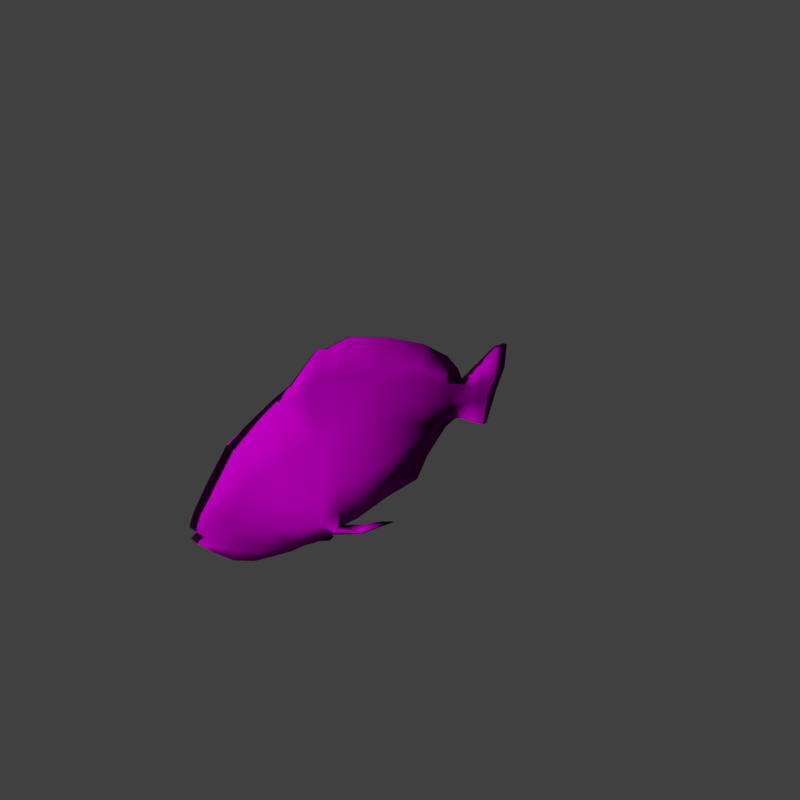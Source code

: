 # Source: Dory.blend  (saved by Blender 2.79.0; exported with 4.5.12 LTS)
import bpy
from mathutils import Matrix  # noqa: F401  (used for matrix-valued properties, if any)

bpy.ops.wm.read_factory_settings(use_empty=True)
scene = bpy.context.scene
scene.name = 'Scene'

# ---- collections
col_collection_1 = bpy.data.collections.new('Collection 1'); scene.collection.children.link(col_collection_1)

# ---- images (referenced by path relative to the original .blend; pixels are not part of the script)
import os
ASSET_DIR = os.environ.get("B2B_ASSET_DIR", "")  # directory of the original .blend (textures are referenced by path, not embedded)
HERE = os.path.dirname(os.path.abspath(__file__))  # packed textures are extracted next to this script under _unpacked/

def load_image(name, relpath, width, height, colorspace="sRGB"):
    """Load a texture the original file referenced (path relative to the .blend, or extracted next to this script)."""
    p = next((c for c in (os.path.join(HERE, relpath), os.path.join(ASSET_DIR, relpath)) if relpath and os.path.exists(c)), "")
    if p:
        img = bpy.data.images.load(p, check_existing=True)
        img.name = name
    else:  # same state as the original file: an image datablock whose file is absent (Cycles renders it pink)
        img = bpy.data.images.new(name, width, height)
        img.source = "FILE"
        img.filepath = "//" + (relpath or name)
    img.colorspace_settings.name = colorspace
    return img
img_tropicalfish02_jpg_001 = load_image('TropicalFish02.jpg.001', 'TropicalFish_obj/TropicalFish02.jpg', 1024, 1024, 'sRGB')

# ---- materials (node trees are filled in below, after node groups)
mat_02___default = bpy.data.materials.new('02___Default')
mat_02___default.alpha_threshold = 0.0
mat_02___default.diffuse_color = (0.5882, 0.5882, 0.5882, 1.0)
mat_02___default.specular_color = (0.0, 0.0, 0.0)
mat_02___default.roughness = 0.5
mat_02___default.specular_intensity = 1.0

# ---- material node trees
mat_02___default.use_nodes = True; mat_02___default.node_tree.nodes.clear()
_N = mat_02___default.node_tree.nodes; _L = mat_02___default.node_tree.links
n0 = _N.new('ShaderNodeOutputMaterial'); n0.name = 'Material Output'; n0.location = (1200, 880)
n0.label = 'Material Out'
n1 = _N.new('ShaderNodeAddShader'); n1.name = 'Add Shader'; n1.location = (1000, 880)
n1.label = 'Shader Add Refl'
n2 = _N.new('ShaderNodeAddShader'); n2.name = 'Add Shader.001'; n2.location = (800, 880)
n2.label = 'Shader Add Spec'
n3 = _N.new('ShaderNodeBsdfRefraction'); n3.name = 'Refraction BSDF'; n3.location = (1200, 220)
n3.label = 'Refl BSDF'
n3.mute = True
n4 = _N.new('ShaderNodeMix'); n4.name = 'Mix'; n4.location = (1000, 220)
n4.label = 'Mix Color/Refl'
n4.data_type = 'RGBA'
n4.blend_type = 'MULTIPLY'
n4.inputs[0].default_value = 1.0
n4.inputs[6].default_value = (0.5882, 0.5882, 0.5882, 1.0)
n4.inputs[7].default_value = (0.0, 0.0, 0.0, 1.0)
n5 = _N.new('ShaderNodeMixShader'); n5.name = 'Mix Shader'; n5.location = (600, 880)
n5.label = 'Shader Mix Alpha'
n6 = _N.new('ShaderNodeBsdfTransparent'); n6.name = 'Transparent BSDF'; n6.location = (400, 880)
n6.label = 'Alpha BSDF'
n6.mute = True
n7 = _N.new('ShaderNodeMix'); n7.name = 'Mix.001'; n7.location = (200, 1100)
n7.label = 'Mix Color/Alpha'
n7.data_type = 'RGBA'
n7.blend_type = 'MULTIPLY'
n7.inputs[0].default_value = 1.0
n7.inputs[6].default_value = (1.0, 1.0, 1.0, 1.0)
n7.inputs[7].default_value = (1.0, 1.0, 1.0, 1.0)
n8 = _N.new('ShaderNodeBsdfDiffuse'); n8.name = 'Diffuse BSDF'; n8.location = (400, 660)
n8.label = 'Diff BSDF'
n9 = _N.new('ShaderNodeMix'); n9.name = 'Mix.002'; n9.location = (200, 660)
n9.label = 'Mix Color/Diffuse'
n9.data_type = 'RGBA'
n9.blend_type = 'MULTIPLY'
n9.inputs[0].default_value = 1.0
n9.inputs[6].default_value = (0.5882, 0.5882, 0.5882, 1.0)
n10 = _N.new('ShaderNodeBsdfAnisotropic'); n10.name = 'Glossy BSDF'; n10.location = (400, 220)
n10.label = 'Spec BSDF'
n10.mute = True
n10.distribution = 'GGX'
n11 = _N.new('ShaderNodeMix'); n11.name = 'Mix.003'; n11.location = (200, 220)
n11.label = 'Mix Color/Spec'
n11.data_type = 'RGBA'
n11.blend_type = 'MULTIPLY'
n11.inputs[0].default_value = 1.0
n11.inputs[6].default_value = (0.0, 0.0, 0.0, 1.0)
n11.inputs[7].default_value = (0.0, 0.0, 0.0, 1.0)
n12 = _N.new('ShaderNodeMix'); n12.name = 'Mix.004'; n12.location = (200, 0)
n12.label = 'Mix Color/Hardness'
n12.data_type = 'RGBA'
n12.blend_type = 'MULTIPLY'
n12.inputs[0].default_value = 1.0
n12.inputs[6].default_value = (1.0, 1.0, 1.0, 1.0)
n12.inputs[7].default_value = (1.0, 1.0, 1.0, 1.0)
n13 = _N.new('ShaderNodeNormalMap'); n13.name = 'Normal Map'; n13.location = (200, 440)
n13.label = 'Normal/Map'
n13.mute = True
n14 = _N.new('ShaderNodeMix'); n14.name = 'Mix.005'; n14.location = (1000, 660)
n14.label = 'Bump/Map'
n14.mute = True
n14.data_type = 'RGBA'
n14.blend_type = 'MULTIPLY'
n14.inputs[0].default_value = 1.0
n14.inputs[6].default_value = (1.0, 1.0, 1.0, 1.0)
n14.inputs[7].default_value = (0.0, 0.0, 0.0, 1.0)
n15 = _N.new('ShaderNodeTexCoord'); n15.name = 'Texture Coordinate'; n15.location = (-600, 660)
n15.label = 'Texture Coords'
n16 = _N.new('ShaderNodeTexImage'); n16.name = 'Image Texture'; n16.location = (0, 660)
n16.width = 140
n16.image = img_tropicalfish02_jpg_001
n17 = _N.new('ShaderNodeMapping'); n17.name = 'Mapping'; n17.location = (-200, 660)
n17.vector_type = 'TEXTURE'
n18 = _N.new('ShaderNodeDisplacement'); n18.name = 'Displacement'; n18.location = (0, 0)
n18.inputs[1].default_value = 0.0
n18.inputs[2].default_value = 0.1
n19 = _N.new('ShaderNodeMath'); n19.name = 'Math'; n19.location = (0, 0)
n19.operation = 'POWER'
_L.new(n1.outputs[0], n0.inputs[0])
_L.new(n2.outputs[0], n1.inputs[0])
_L.new(n3.outputs[0], n1.inputs[1])
_L.new(n4.outputs[2], n3.inputs[0])
_L.new(n5.outputs[0], n2.inputs[0])
_L.new(n6.outputs[0], n5.inputs[1])
_L.new(n7.outputs[2], n5.inputs[0])
_L.new(n8.outputs[0], n5.inputs[2])
_L.new(n9.outputs[2], n8.inputs[0])
_L.new(n10.outputs[0], n2.inputs[1])
_L.new(n11.outputs[2], n10.inputs[0])
_L.new(n13.outputs[0], n8.inputs[2])
_L.new(n13.outputs[0], n10.inputs[4])
_L.new(n13.outputs[0], n3.inputs[3])
_L.new(n16.outputs[0], n9.inputs[7])
_L.new(n17.outputs[0], n16.inputs[0])
_L.new(n15.outputs[2], n17.inputs[0])
_L.new(n14.outputs[2], n18.inputs[0])
_L.new(n18.outputs[0], n0.inputs[2])
_L.new(n12.outputs[2], n19.inputs[0])
_L.new(n19.outputs[0], n10.inputs[1])
n0.is_active_output = True

# ---- world
world_world = bpy.data.worlds.new('World'); scene.world = world_world
world_world.color = (0.05088, 0.05088, 0.05088)
world_world.use_sun_shadow = False
world_world.sun_shadow_jitter_overblur = 0.0
world_world.cycles.sampling_method = 'MANUAL'

# ---- cameras
cam_camera = bpy.data.cameras.new('Camera')
cam_camera.clip_end = 100.0
cam_camera.lens = 35.0
cam_camera.sensor_width = 32.0
cam_camera.sensor_height = 18.0
cam_camera.ortho_scale = 7.314
cam_camera.dof.focus_distance = 0.0

# ---- lights
light_point = bpy.data.lights.new('Point', 'POINT')
light_point.transmission_factor = 0.0
light_point.energy = 1730.0
light_point.shadow_buffer_clip_start = 0.5
light_point.shadow_soft_size = 0.1
light_point.shadow_maximum_resolution = 0.006
light_point.use_absolute_resolution = True

# ---- meshes
me_tropicalfish02 = bpy.data.meshes.new('TropicalFish02')
me_tropicalfish02.from_pydata([(6.017, -75.15, -46.72), (6.017, -59.98, -73.68), (36.99, -65.66, -39.54), (6.017, -82.94, -21.6), (43.45, -63.52, 12.85), (6.017, -90.24, 11.31), (6.017, -98.29, 63.38), (49.91, -65.94, 62.19), (49.91, -65.42, 97.07), (6.017, -99.73, 77.48), (40.35, -65.69, 139.9), (31.31, -67.15, 168.8), (7.652, -90.77, 167.9), (6.017, -98.12, 143.3), (7.965, -36.4, -116.1), (32.19, -44.98, -60.21), (51.68, -39.09, 12.06), (59.36, -41.69, 60.8), (59.36, -41.18, 93.8), (47.99, -41.3, 143.8), (31.31, -40.72, 169.7), (13.47, -15.71, -116.3), (29.26, -12.46, -75.36), (46.97, -11.06, 8.749), (53.95, -9.664, 56.8), (53.95, -10.73, 88.31), (43.62, -13.53, 140.2), (31.31, -14.68, 177.5), (10.72, -5.437, -116.2), (17.49, 11.54, -73.51), (27.45, 26.77, 7.853), (31.02, 35.01, 51.77), (31.02, 35.27, 74.31), (26.03, 25.1, 134.5), (22.64, 11.49, 180.7), (-6.017, -75.15, -46.72), (-6.017, -82.94, -21.6), (-36.99, -65.66, -39.54), (-6.017, -59.98, -73.68), (-6.017, -90.24, 11.31), (-43.45, -63.52, 12.85), (-6.017, -98.29, 63.38), (-6.017, -99.73, 77.48), (-49.91, -65.42, 97.07), (-49.91, -65.94, 62.19), (-7.652, -90.77, 167.9), (-31.31, -67.15, 168.8), (-40.35, -65.69, 139.9), (-6.017, -98.12, 143.3), (-32.19, -44.98, -60.21), (-7.965, -36.4, -116.1), (-51.68, -39.09, 12.06), (-59.36, -41.18, 93.8), (-59.36, -41.69, 60.8), (-31.31, -40.72, 169.7), (-47.99, -41.3, 143.8), (-29.26, -12.46, -75.36), (-13.47, -15.71, -116.3), (-46.97, -11.06, 8.749), (-53.95, -10.73, 88.31), (-53.95, -9.664, 56.8), (-31.31, -14.68, 177.5), (-43.62, -13.53, 140.2), (-17.49, 11.54, -73.51), (-10.72, -5.437, -116.2), (-27.45, 26.77, 7.853), (-31.02, 35.27, 74.31), (-31.02, 35.01, 51.77), (-22.64, 11.49, 180.7), (-26.03, 25.1, 134.5), (1.314, -89.07, -45.52), (1.314, -101.0, -14.78), (-1.314, -101.0, -14.78), (-1.314, -89.07, -45.52), (1.314, -104.6, 12.22), (-1.314, -104.6, 12.22), (6.017, -57.75, 212.7), (6.017, -39.7, 228.4), (-6.017, -39.7, 228.4), (-6.017, -57.75, 212.7), (6.017, -35.2, 220.8), (-6.017, -35.2, 220.8), (6.017, -26.19, 228.4), (-6.017, -26.19, 228.4), (6.017, -19.91, 226.2), (-6.017, -19.91, 226.2), (6.755, 10.15, 206.0), (-6.755, 10.15, 206.0), (-6.017, -11.68, 222.0), (6.017, -11.68, 222.0), (1.314, 113.0, 55.69), (-1.314, 113.0, 55.69), (-1.314, 115.0, 67.58), (1.314, 115.0, 67.58), (1.313, 77.19, -85.17), (1.313, 52.03, -122.4), (-1.314, 52.03, -122.4), (-1.314, 77.19, -85.17), (2.855, 5.881, -226.8), (-2.855, 5.881, -226.8), (-2.855, 36.89, -228.4), (2.855, 36.89, -228.4), (2.749, -20.36, -213.2), (3.537, -62.74, -195.9), (-3.537, -62.74, -195.9), (-2.75, -20.36, -213.2), (1.314, -48.96, -102.7), (1.314, -72.74, -72.48), (-1.314, -72.74, -72.48), (-1.314, -48.96, -102.7), (18.38, -57.69, 193.0), (6.755, -78.3, 191.3), (18.38, -40.66, 194.0), (18.38, -17.6, 200.6), (12.57, -2.972, 206.7), (-18.38, -57.69, 193.0), (-6.755, -78.3, 191.3), (-18.38, -40.66, 194.0), (-18.38, -17.6, 200.6), (-12.57, -2.972, 206.7), (7.652, 45.13, 177.1), (-7.652, 45.13, 177.1), (6.017, 75.71, 120.6), (-6.017, 75.71, 120.6), (49.91, -64.89, 115.3), (6.017, -103.9, 117.8), (59.36, -40.67, 118.2), (53.95, -11.8, 110.1), (31.02, 35.53, 96.85), (6.017, 71.54, 87.96), (-49.91, -64.89, 115.3), (-6.017, -103.9, 117.8), (-59.36, -40.67, 118.2), (-53.95, -11.8, 110.1), (-31.02, 35.53, 96.85), (1.314, 115.3, 39.96), (-1.314, 115.3, 39.96), (6.017, -33.14, -134.6), (8.781, -18.55, -134.6), (-6.017, -33.14, -134.6), (-8.781, -18.55, -134.6), (-7.399, -8.323, -139.2), (1.313, 30.49, -141.3), (-1.314, 30.49, -141.3), (7.399, -8.323, -139.2), (6.017, 7.154, -148.9), (7.965, 21.03, -116.0), (5.017, -39.16, -149.4), (7.551, -18.21, -157.6), (-5.017, -39.16, -149.4), (-7.551, -18.21, -157.6), (-6.284, -2.979, -165.6), (-6.017, 7.154, -148.9), (5.017, 14.3, -165.5), (-5.017, 14.3, -165.5), (6.284, -2.979, -165.6), (5.017, -48.34, -163.7), (5.017, -23.39, -177.6), (-5.017, -48.34, -163.7), (-5.017, -23.39, -177.6), (-5.017, 1.752, -182.3), (5.017, 21.74, -180.4), (-5.017, 21.74, -180.4), (5.017, 1.752, -182.3), (5.017, -61.13, -186.4), (3.537, -23.76, -195.0), (-5.017, -61.13, -186.4), (-3.537, -23.76, -195.0), (-2.75, 0.6129, -208.3), (2.749, 37.27, -210.1), (-2.75, 37.27, -210.1), (2.749, 0.6129, -208.3), (6.017, 40.44, -74.01), (6.017, 60.37, -1.836), (6.017, 69.51, 46.98), (6.017, 70.52, 67.47), (-6.017, 40.44, -74.01), (-7.965, 21.03, -116.0), (-6.017, 69.51, 46.98), (-6.017, 60.37, -1.836), (-6.017, 71.54, 87.96), (-6.017, 70.52, 67.47), (1.739, 26.17, -118.7), (1.314, 49.3, -77.02), (1.314, 14.43, -148.8), (-1.314, 14.43, -148.8), (-1.739, 26.17, -118.7), (-1.314, 49.3, -77.02), (-1.314, 69.55, -5.261), (-1.314, 81.56, 61.29), (-1.314, 80.1, 46.09), (-1.314, 86.34, 103.3), (-1.314, 83.02, 76.48), (1.314, 86.34, 103.3), (1.314, 83.02, 76.48), (1.314, 81.56, 61.29), (1.314, 69.55, -5.261), (1.314, 80.1, 46.09), (1.314, 101.1, -30.62), (1.314, 117.5, 24.23), (-1.314, 101.1, -30.62), (-1.314, 117.5, 24.23), (1.314, -99.76, 40.62), (-1.314, -99.76, 40.62), (82.31, -63.47, 41.1), (80.92, -66.49, 38.66), (71.69, -66.39, 52.92), (72.71, -63.67, 51.47), (-71.69, -66.39, 52.92), (-80.92, -66.49, 38.66), (-82.31, -63.47, 41.1), (-72.71, -63.67, 51.47), (-3.39, -117.5, 65.17), (3.39, -117.5, 65.17), (3.39, -115.3, 58.47), (-3.39, -115.3, 58.47), (1.314, -108.8, 98.67), (1.314, -102.5, 73.66), (-1.314, -108.8, 98.67), (-1.314, -102.5, 73.66), (1.314, -112.3, 83.32), (1.314, -107.1, 64.96), (-1.314, -112.3, 83.32), (-1.314, -107.1, 64.96), (63.78, -58.77, 106.2), (66.44, -52.32, 108.0), (60.71, -58.89, 96.21), (63.22, -52.43, 94.09), (-63.78, -58.77, 106.2), (-60.71, -58.89, 96.21), (-66.44, -52.32, 108.0), (-63.22, -52.43, 94.09), (77.42, -62.89, 81.0), (79.04, -59.87, 83.44), (68.95, -62.79, 70.96), (70.15, -60.07, 69.51), (-77.42, -62.89, 81.0), (-68.95, -62.79, 70.96), (-79.04, -59.87, 83.44), (-70.15, -60.07, 69.51)], [], [(0, 1, 2, 3), (3, 2, 4, 5), (6, 7, 8, 9), (10, 11, 12, 13), (1, 14, 15, 2), (2, 15, 16, 4), (7, 17, 18, 8), (10, 19, 20, 11), (14, 21, 22, 15), (22, 23, 16, 15), (17, 24, 25, 18), (19, 26, 27, 20), (28, 29, 22, 21), (22, 29, 30, 23), (24, 31, 32, 25), (26, 33, 34, 27), (35, 36, 37, 38), (36, 39, 40, 37), (41, 42, 43, 44), (45, 46, 47, 48), (38, 37, 49, 50), (37, 40, 51, 49), (44, 43, 52, 53), (47, 46, 54, 55), (50, 49, 56, 57), (51, 58, 56, 49), (53, 52, 59, 60), (55, 54, 61, 62), (56, 63, 64, 57), (56, 58, 65, 63), (60, 59, 66, 67), (62, 61, 68, 69), (70, 71, 72, 73), (74, 75, 72, 71), (9, 42, 41, 6), (12, 45, 48, 13), (76, 77, 78, 79), (77, 80, 81, 78), (80, 82, 83, 81), (84, 85, 83, 82), (86, 87, 88, 89), (90, 91, 92, 93), (94, 95, 96, 97), (98, 99, 100, 101), (102, 103, 104, 105), (106, 107, 108, 109), (107, 70, 73, 108), (110, 77, 76, 111), (80, 77, 110, 112), (113, 82, 80, 112), (84, 114, 86, 89), (79, 78, 115, 116), (115, 78, 81, 117), (81, 83, 118, 117), (83, 85, 119, 118), (76, 79, 116, 111), (120, 121, 87, 86), (11, 110, 111, 12), (112, 110, 11, 20), (113, 112, 20, 27), (86, 114, 34, 120), (116, 115, 46, 45), (46, 115, 117, 54), (54, 117, 118, 61), (118, 119, 68, 61), (111, 116, 45, 12), (122, 123, 121, 120), (124, 10, 13, 125), (126, 19, 10, 124), (127, 26, 19, 126), (122, 33, 128, 129), (48, 47, 130, 131), (47, 55, 132, 130), (55, 62, 133, 132), (133, 62, 69, 134), (13, 48, 131, 125), (135, 136, 91, 90), (21, 14, 137, 138), (14, 50, 139, 137), (50, 57, 140, 139), (57, 64, 141, 140), (96, 95, 142, 143), (28, 144, 145, 146), (138, 137, 147, 148), (137, 139, 149, 147), (139, 140, 150, 149), (141, 151, 150, 140), (152, 145, 153, 154), (145, 144, 155, 153), (148, 147, 156, 157), (147, 149, 158, 156), (149, 150, 159, 158), (151, 160, 159, 150), (154, 153, 161, 162), (153, 155, 163, 161), (157, 156, 164, 165), (156, 158, 166, 164), (158, 159, 167, 166), (160, 168, 167, 159), (162, 161, 169, 170), (161, 163, 171, 169), (165, 164, 103, 102), (164, 166, 104, 103), (166, 167, 105, 104), (168, 99, 105, 167), (170, 169, 101, 100), (169, 171, 98, 101), (146, 172, 29, 28), (172, 173, 30, 29), (31, 174, 175, 32), (33, 122, 120, 34), (63, 176, 177, 64), (67, 178, 179, 65), (180, 181, 66, 134), (121, 123, 69, 68), (89, 88, 85, 84), (102, 105, 99, 98), (82, 113, 114, 84), (87, 119, 85, 88), (113, 27, 34, 114), (87, 121, 68, 119), (33, 26, 127, 128), (123, 180, 134, 69), (64, 177, 152, 141), (21, 138, 144, 28), (152, 154, 151, 141), (144, 138, 148, 155), (154, 162, 160, 151), (155, 148, 157, 163), (162, 170, 168, 160), (163, 157, 165, 171), (170, 100, 99, 168), (171, 165, 102, 98), (172, 146, 182, 183), (146, 145, 184, 182), (145, 152, 185, 184), (152, 177, 186, 185), (177, 176, 187, 186), (179, 188, 187, 176), (178, 181, 189, 190), (180, 123, 191, 192), (123, 122, 193, 191), (193, 122, 129, 194), (175, 195, 194, 129), (173, 196, 197, 174), (195, 135, 90, 194), (196, 198, 199, 197), (183, 182, 95, 94), (182, 184, 142, 95), (184, 185, 143, 142), (143, 185, 186, 96), (186, 187, 97, 96), (187, 188, 200, 97), (190, 189, 136, 201), (201, 199, 198, 200), (7, 6, 5, 4), (17, 7, 4, 16), (23, 24, 17, 16), (31, 24, 23, 30), (39, 41, 44, 40), (40, 44, 53, 51), (53, 60, 58, 51), (58, 60, 67, 65), (202, 203, 75, 74), (94, 97, 200, 198), (173, 174, 31, 30), (176, 63, 65, 179), (179, 178, 190, 188), (173, 172, 183, 196), (183, 94, 198, 196), (188, 190, 201, 200), (192, 191, 92, 91), (191, 193, 93, 92), (193, 194, 90, 93), (1, 0, 70, 107), (0, 3, 71, 70), (3, 5, 74, 71), (5, 6, 202, 74), (6, 41, 203, 202), (203, 41, 39, 75), (39, 36, 72, 75), (36, 35, 73, 72), (35, 38, 108, 73), (38, 50, 109, 108), (50, 14, 106, 109), (14, 1, 107, 106), (124, 125, 9, 8), (204, 205, 206, 207), (127, 126, 18, 25), (32, 128, 127, 25), (42, 131, 130, 43), (208, 209, 210, 211), (52, 132, 133, 59), (133, 134, 66, 59), (212, 213, 214, 215), (199, 201, 136, 135), (129, 128, 32, 175), (181, 178, 67, 66), (181, 180, 192, 189), (174, 197, 195, 175), (197, 199, 135, 195), (189, 192, 91, 136), (9, 125, 216, 217), (125, 131, 218, 216), (131, 42, 219, 218), (42, 9, 217, 219), (217, 216, 220, 221), (216, 218, 222, 220), (218, 219, 223, 222), (219, 217, 221, 223), (221, 220, 212, 215), (213, 212, 220, 222), (222, 223, 214, 213), (215, 214, 223, 221), (126, 124, 224, 225), (124, 8, 226, 224), (8, 18, 227, 226), (18, 126, 225, 227), (43, 130, 228, 229), (130, 132, 230, 228), (132, 52, 231, 230), (52, 43, 229, 231), (225, 224, 232, 233), (224, 226, 234, 232), (226, 227, 235, 234), (227, 225, 233, 235), (229, 228, 236, 237), (228, 230, 238, 236), (230, 231, 239, 238), (231, 229, 237, 239), (233, 232, 205, 204), (232, 234, 206, 205), (234, 235, 207, 206), (235, 233, 204, 207), (237, 236, 209, 208), (236, 238, 210, 209), (238, 239, 211, 210), (239, 237, 208, 211)])
me_tropicalfish02.polygons.foreach_set('use_smooth', [True] * 238)
_uv = me_tropicalfish02.uv_layers.new(name='UVMap')
_uv.uv.foreach_set('vector', [0.3731, 0.2968, 0.3209, 0.3257, 0.387, 0.3149, 0.4217, 0.2819, 0.4217, 0.2819, 0.387, 0.3149, 0.4885, 0.3189, 0.4855, 0.268, 0.5864, 0.2527, 0.5841, 0.3143, 0.6516, 0.3153, 0.6137, 0.2499, 0.7345, 0.3148, 0.7905, 0.312, 0.7889, 0.267, 0.7412, 0.253, 0.3209, 0.3257, 0.2405, 0.3759, 0.3469, 0.3543, 0.387, 0.3149, 0.387, 0.3149, 0.3469, 0.3543, 0.4869, 0.3655, 0.4885, 0.3189, 0.5841, 0.3143, 0.5814, 0.3606, 0.6453, 0.3615, 0.6516, 0.3153, 0.7345, 0.3148, 0.7421, 0.3613, 0.7922, 0.3624, 0.7905, 0.312, 0.2405, 0.3759, 0.2383, 0.4101, 0.3176, 0.4163, 0.3469, 0.3543, 0.3176, 0.4163, 0.4805, 0.419, 0.4869, 0.3655, 0.3469, 0.3543, 0.5814, 0.3606, 0.5736, 0.4216, 0.6347, 0.4196, 0.6453, 0.3615, 0.7421, 0.3613, 0.7352, 0.4142, 0.8074, 0.4121, 0.7922, 0.3624, 0.2384, 0.4297, 0.3212, 0.462, 0.3176, 0.4163, 0.2383, 0.4101, 0.3176, 0.4163, 0.3212, 0.462, 0.4788, 0.4911, 0.4805, 0.419, 0.5736, 0.4216, 0.5639, 0.5068, 0.6075, 0.5073, 0.6347, 0.4196, 0.7352, 0.4142, 0.7242, 0.4879, 0.8137, 0.4619, 0.8074, 0.4121, 0.3731, 0.2968, 0.4217, 0.2819, 0.387, 0.3149, 0.3209, 0.3257, 0.4217, 0.2819, 0.4855, 0.268, 0.4885, 0.3189, 0.387, 0.3149, 0.5864, 0.2527, 0.6137, 0.2499, 0.6516, 0.3153, 0.5841, 0.3143, 0.7889, 0.267, 0.7905, 0.312, 0.7345, 0.3148, 0.7412, 0.253, 0.3209, 0.3257, 0.387, 0.3149, 0.3469, 0.3543, 0.2405, 0.3759, 0.387, 0.3149, 0.4885, 0.3189, 0.4869, 0.3655, 0.3469, 0.3543, 0.5841, 0.3143, 0.6516, 0.3153, 0.6453, 0.3615, 0.5814, 0.3606, 0.7345, 0.3148, 0.7905, 0.312, 0.7922, 0.3624, 0.7421, 0.3613, 0.2405, 0.3759, 0.3469, 0.3543, 0.3176, 0.4163, 0.2383, 0.4101, 0.4869, 0.3655, 0.4805, 0.419, 0.3176, 0.4163, 0.3469, 0.3543, 0.5814, 0.3606, 0.6453, 0.3615, 0.6347, 0.4196, 0.5736, 0.4216, 0.7421, 0.3613, 0.7922, 0.3624, 0.8074, 0.4121, 0.7352, 0.4142, 0.3176, 0.4163, 0.3212, 0.462, 0.2384, 0.4297, 0.2383, 0.4101, 0.3176, 0.4163, 0.4805, 0.419, 0.4788, 0.4911, 0.3212, 0.462, 0.5736, 0.4216, 0.6347, 0.4196, 0.6075, 0.5073, 0.5639, 0.5068, 0.7352, 0.4142, 0.8074, 0.4121, 0.8137, 0.4619, 0.7242, 0.4879, 0.3754, 0.2702, 0.435, 0.2475, 0.435, 0.2475, 0.3754, 0.2702, 0.4873, 0.2406, 0.4873, 0.2406, 0.435, 0.2475, 0.435, 0.2475, 0.6137, 0.2499, 0.6137, 0.2499, 0.5864, 0.2527, 0.5864, 0.2527, 0.7889, 0.267, 0.8013, 0.2494, 0.7537, 0.2354, 0.7412, 0.253, 0.8755, 0.33, 0.905, 0.3674, 0.9132, 0.3681, 0.898, 0.3149, 0.905, 0.3674, 0.8914, 0.3729, 0.8914, 0.3729, 0.905, 0.3674, 0.8914, 0.3729, 0.9038, 0.3929, 0.9038, 0.3929, 0.8914, 0.3729, 0.9018, 0.4021, 0.9018, 0.4021, 0.9038, 0.3929, 0.9038, 0.3929, 0.8823, 0.4808, 0.8634, 0.4611, 0.9011, 0.418, 0.9199, 0.4377, 0.5696, 0.6632, 0.5696, 0.6632, 0.5926, 0.667, 0.5926, 0.667, 0.2938, 0.5939, 0.2235, 0.544, 0.2235, 0.544, 0.2938, 0.5939, 0.0313, 0.4522, 0.0313, 0.4522, 0.0211, 0.5104, 0.0211, 0.5104, 0.0506, 0.4012, 0.0805, 0.3309, 0.0805, 0.3309, 0.0506, 0.4012, 0.2646, 0.3467, 0.3232, 0.3014, 0.3232, 0.3014, 0.2646, 0.3467, 0.3232, 0.3014, 0.3754, 0.2702, 0.3754, 0.2702, 0.3232, 0.3014, 0.8375, 0.3301, 0.905, 0.3674, 0.8755, 0.33, 0.8342, 0.2908, 0.8914, 0.3729, 0.905, 0.3674, 0.8375, 0.3301, 0.8394, 0.3625, 0.8522, 0.4065, 0.9038, 0.3929, 0.8914, 0.3729, 0.8394, 0.3625, 0.9018, 0.4021, 0.8641, 0.4344, 0.8634, 0.4611, 0.9011, 0.418, 0.8755, 0.33, 0.905, 0.3674, 0.8375, 0.3301, 0.8342, 0.2908, 0.8375, 0.3301, 0.905, 0.3674, 0.8914, 0.3729, 0.8394, 0.3625, 0.8914, 0.3729, 0.9038, 0.3929, 0.8522, 0.4065, 0.8394, 0.3625, 0.9038, 0.3929, 0.9018, 0.4021, 0.8641, 0.4344, 0.8522, 0.4065, 0.8755, 0.33, 0.898, 0.3149, 0.8467, 0.2732, 0.8342, 0.2908, 0.8276, 0.5483, 0.8088, 0.5287, 0.8634, 0.4611, 0.8823, 0.4808, 0.7905, 0.312, 0.8375, 0.3301, 0.8342, 0.2908, 0.7889, 0.267, 0.8394, 0.3625, 0.8375, 0.3301, 0.7905, 0.312, 0.7922, 0.3624, 0.8522, 0.4065, 0.8394, 0.3625, 0.7922, 0.3624, 0.8074, 0.4121, 0.8634, 0.4611, 0.8641, 0.4344, 0.8137, 0.4619, 0.8088, 0.5287, 0.8342, 0.2908, 0.8375, 0.3301, 0.7905, 0.312, 0.7889, 0.267, 0.7905, 0.312, 0.8375, 0.3301, 0.8394, 0.3625, 0.7922, 0.3624, 0.7922, 0.3624, 0.8394, 0.3625, 0.8522, 0.4065, 0.8074, 0.4121, 0.8522, 0.4065, 0.8641, 0.4344, 0.8137, 0.4619, 0.8074, 0.4121, 0.8342, 0.2908, 0.8467, 0.2732, 0.8013, 0.2494, 0.7889, 0.267, 0.7122, 0.5968, 0.7007, 0.5879, 0.8088, 0.5287, 0.8276, 0.5483, 0.687, 0.3163, 0.7345, 0.3148, 0.7412, 0.253, 0.6917, 0.242, 0.6926, 0.3625, 0.7421, 0.3613, 0.7345, 0.3148, 0.687, 0.3163, 0.6769, 0.4175, 0.7352, 0.4142, 0.7421, 0.3613, 0.6926, 0.3625, 0.7007, 0.5879, 0.7242, 0.4879, 0.6512, 0.5078, 0.6306, 0.5821, 0.7412, 0.253, 0.7345, 0.3148, 0.687, 0.3163, 0.6917, 0.242, 0.7345, 0.3148, 0.7421, 0.3613, 0.6926, 0.3625, 0.687, 0.3163, 0.7421, 0.3613, 0.7352, 0.4142, 0.6769, 0.4175, 0.6926, 0.3625, 0.6769, 0.4175, 0.7352, 0.4142, 0.7242, 0.4879, 0.6512, 0.5078, 0.7412, 0.253, 0.7537, 0.2354, 0.7042, 0.2244, 0.6917, 0.242, 0.5391, 0.6674, 0.5391, 0.6674, 0.5696, 0.6632, 0.5696, 0.6632, 0.2383, 0.4101, 0.2405, 0.3759, 0.2036, 0.3856, 0.2029, 0.4047, 0.2405, 0.3759, 0.2405, 0.3759, 0.2036, 0.3856, 0.2036, 0.3856, 0.2405, 0.3759, 0.2383, 0.4101, 0.2029, 0.4047, 0.2036, 0.3856, 0.2383, 0.4101, 0.2384, 0.4297, 0.1939, 0.4242, 0.2029, 0.4047, 0.2235, 0.544, 0.2235, 0.544, 0.1898, 0.4982, 0.1898, 0.4982, 0.2384, 0.4297, 0.1939, 0.4242, 0.1752, 0.4537, 0.2388, 0.4801, 0.2029, 0.4047, 0.2036, 0.3856, 0.1725, 0.3754, 0.1582, 0.4053, 0.2036, 0.3856, 0.2036, 0.3856, 0.1725, 0.3754, 0.1725, 0.3754, 0.2036, 0.3856, 0.2029, 0.4047, 0.1582, 0.4053, 0.1725, 0.3754, 0.1939, 0.4242, 0.1427, 0.4344, 0.1582, 0.4053, 0.2029, 0.4047, 0.1752, 0.4537, 0.1752, 0.4537, 0.143, 0.4673, 0.143, 0.4673, 0.1752, 0.4537, 0.1939, 0.4242, 0.1427, 0.4344, 0.143, 0.4673, 0.1582, 0.4053, 0.1725, 0.3754, 0.1422, 0.357, 0.1196, 0.3955, 0.1725, 0.3754, 0.1725, 0.3754, 0.1422, 0.357, 0.1422, 0.357, 0.1725, 0.3754, 0.1582, 0.4053, 0.1196, 0.3955, 0.1422, 0.357, 0.1427, 0.4344, 0.1104, 0.4434, 0.1196, 0.3955, 0.1582, 0.4053, 0.143, 0.4673, 0.143, 0.4673, 0.1142, 0.4815, 0.1142, 0.4815, 0.143, 0.4673, 0.1427, 0.4344, 0.1104, 0.4434, 0.1142, 0.4815, 0.1196, 0.3955, 0.1422, 0.357, 0.099, 0.3339, 0.0859, 0.3947, 0.1422, 0.357, 0.1422, 0.357, 0.099, 0.3339, 0.099, 0.3339, 0.1422, 0.357, 0.1196, 0.3955, 0.0859, 0.3947, 0.099, 0.3339, 0.1104, 0.4434, 0.06, 0.4412, 0.0859, 0.3947, 0.1196, 0.3955, 0.1142, 0.4815, 0.1142, 0.4815, 0.0567, 0.5111, 0.0567, 0.5111, 0.1142, 0.4815, 0.1104, 0.4434, 0.06, 0.4412, 0.0567, 0.5111, 0.0859, 0.3947, 0.099, 0.3339, 0.0805, 0.3309, 0.0506, 0.4012, 0.099, 0.3339, 0.099, 0.3339, 0.0805, 0.3309, 0.0805, 0.3309, 0.099, 0.3339, 0.0859, 0.3947, 0.0506, 0.4012, 0.0805, 0.3309, 0.06, 0.4412, 0.0313, 0.4522, 0.0506, 0.4012, 0.0859, 0.3947, 0.0567, 0.5111, 0.0567, 0.5111, 0.0211, 0.5104, 0.0211, 0.5104, 0.0567, 0.5111, 0.06, 0.4412, 0.0313, 0.4522, 0.0211, 0.5104, 0.2388, 0.4801, 0.3154, 0.5276, 0.3212, 0.462, 0.2384, 0.4297, 0.3154, 0.5276, 0.4562, 0.5675, 0.4788, 0.4911, 0.3212, 0.462, 0.5639, 0.5068, 0.5512, 0.5782, 0.5909, 0.5801, 0.6075, 0.5073, 0.7242, 0.4879, 0.7007, 0.5879, 0.8088, 0.5287, 0.8137, 0.4619, 0.3212, 0.462, 0.3154, 0.5276, 0.2388, 0.4801, 0.2384, 0.4297, 0.5639, 0.5068, 0.5512, 0.5782, 0.4562, 0.5675, 0.4788, 0.4911, 0.6306, 0.5821, 0.5909, 0.5801, 0.6075, 0.5073, 0.6512, 0.5078, 0.8088, 0.5287, 0.7007, 0.5879, 0.7242, 0.4879, 0.8137, 0.4619, 0.9199, 0.4377, 0.9011, 0.418, 0.9018, 0.4021, 0.9185, 0.4297, 0.0506, 0.4012, 0.0506, 0.4012, 0.0313, 0.4522, 0.0313, 0.4522, 0.9038, 0.3929, 0.8522, 0.4065, 0.8641, 0.4344, 0.9018, 0.4021, 0.8634, 0.4611, 0.8641, 0.4344, 0.9018, 0.4021, 0.9011, 0.418, 0.8522, 0.4065, 0.8074, 0.4121, 0.8137, 0.4619, 0.8641, 0.4344, 0.8634, 0.4611, 0.8088, 0.5287, 0.8137, 0.4619, 0.8641, 0.4344, 0.7242, 0.4879, 0.7352, 0.4142, 0.6769, 0.4175, 0.6512, 0.5078, 0.7007, 0.5879, 0.6306, 0.5821, 0.6512, 0.5078, 0.7242, 0.4879, 0.2384, 0.4297, 0.2388, 0.4801, 0.1752, 0.4537, 0.1939, 0.4242, 0.2383, 0.4101, 0.2029, 0.4047, 0.1939, 0.4242, 0.2384, 0.4297, 0.1752, 0.4537, 0.143, 0.4673, 0.1427, 0.4344, 0.1939, 0.4242, 0.1939, 0.4242, 0.2029, 0.4047, 0.1582, 0.4053, 0.1427, 0.4344, 0.143, 0.4673, 0.1142, 0.4815, 0.1104, 0.4434, 0.1427, 0.4344, 0.1427, 0.4344, 0.1582, 0.4053, 0.1196, 0.3955, 0.1104, 0.4434, 0.1142, 0.4815, 0.0567, 0.5111, 0.06, 0.4412, 0.1104, 0.4434, 0.1104, 0.4434, 0.1196, 0.3955, 0.0859, 0.3947, 0.06, 0.4412, 0.0567, 0.5111, 0.0211, 0.5104, 0.0313, 0.4522, 0.06, 0.4412, 0.06, 0.4412, 0.0859, 0.3947, 0.0506, 0.4012, 0.0313, 0.4522, 0.3154, 0.5276, 0.2388, 0.4801, 0.2337, 0.4899, 0.3096, 0.5445, 0.2388, 0.4801, 0.1752, 0.4537, 0.1753, 0.4676, 0.2337, 0.4899, 0.1752, 0.4537, 0.1752, 0.4537, 0.1753, 0.4676, 0.1753, 0.4676, 0.1752, 0.4537, 0.2388, 0.4801, 0.2337, 0.4899, 0.1753, 0.4676, 0.2388, 0.4801, 0.3154, 0.5276, 0.3096, 0.5445, 0.2337, 0.4899, 0.4562, 0.5675, 0.4496, 0.585, 0.3096, 0.5445, 0.3154, 0.5276, 0.5512, 0.5782, 0.5909, 0.5801, 0.5789, 0.6012, 0.5495, 0.5984, 0.6306, 0.5821, 0.7007, 0.5879, 0.6637, 0.6047, 0.6084, 0.604, 0.7007, 0.5879, 0.7122, 0.5968, 0.6564, 0.6156, 0.6637, 0.6047, 0.6637, 0.6047, 0.7007, 0.5879, 0.6306, 0.5821, 0.6084, 0.604, 0.5909, 0.5801, 0.5789, 0.6012, 0.6084, 0.604, 0.6306, 0.5821, 0.4562, 0.5675, 0.4496, 0.585, 0.5495, 0.5984, 0.5512, 0.5782, 0.5789, 0.6012, 0.5391, 0.6674, 0.5696, 0.6632, 0.6084, 0.604, 0.4496, 0.585, 0.4024, 0.6405, 0.5086, 0.6716, 0.5495, 0.5984, 0.3096, 0.5445, 0.2337, 0.4899, 0.2235, 0.544, 0.2938, 0.5939, 0.2337, 0.4899, 0.1753, 0.4676, 0.1898, 0.4982, 0.2235, 0.544, 0.1753, 0.4676, 0.1753, 0.4676, 0.1898, 0.4982, 0.1898, 0.4982, 0.1898, 0.4982, 0.1753, 0.4676, 0.2337, 0.4899, 0.2235, 0.544, 0.2337, 0.4899, 0.3096, 0.5445, 0.2938, 0.5939, 0.2235, 0.544, 0.3096, 0.5445, 0.4496, 0.585, 0.4024, 0.6405, 0.2938, 0.5939, 0.5495, 0.5984, 0.5789, 0.6012, 0.5391, 0.6674, 0.5086, 0.6716, 0.5086, 0.6716, 0.5086, 0.6716, 0.4024, 0.6405, 0.4024, 0.6405, 0.5841, 0.3143, 0.5864, 0.2527, 0.4855, 0.268, 0.4885, 0.3189, 0.5814, 0.3606, 0.5841, 0.3143, 0.4885, 0.3189, 0.4869, 0.3655, 0.4805, 0.419, 0.5736, 0.4216, 0.5814, 0.3606, 0.4869, 0.3655, 0.5639, 0.5068, 0.5736, 0.4216, 0.4805, 0.419, 0.4788, 0.4911, 0.4855, 0.268, 0.5864, 0.2527, 0.5841, 0.3143, 0.4885, 0.3189, 0.4885, 0.3189, 0.5841, 0.3143, 0.5814, 0.3606, 0.4869, 0.3655, 0.5814, 0.3606, 0.5736, 0.4216, 0.4805, 0.419, 0.4869, 0.3655, 0.4805, 0.419, 0.5736, 0.4216, 0.5639, 0.5068, 0.4788, 0.4911, 0.5423, 0.2499, 0.5423, 0.2499, 0.4873, 0.2406, 0.4873, 0.2406, 0.2938, 0.5939, 0.2938, 0.5939, 0.4024, 0.6405, 0.4024, 0.6405, 0.4562, 0.5675, 0.5512, 0.5782, 0.5639, 0.5068, 0.4788, 0.4911, 0.3154, 0.5276, 0.3212, 0.462, 0.4788, 0.4911, 0.4562, 0.5675, 0.4562, 0.5675, 0.5512, 0.5782, 0.5495, 0.5984, 0.4496, 0.585, 0.4562, 0.5675, 0.3154, 0.5276, 0.3096, 0.5445, 0.4496, 0.585, 0.3096, 0.5445, 0.2938, 0.5939, 0.4024, 0.6405, 0.4496, 0.585, 0.4496, 0.585, 0.5495, 0.5984, 0.5086, 0.6716, 0.4024, 0.6405, 0.6084, 0.604, 0.6637, 0.6047, 0.5926, 0.667, 0.5696, 0.6632, 0.6637, 0.6047, 0.6637, 0.6047, 0.5926, 0.667, 0.5926, 0.667, 0.6637, 0.6047, 0.6084, 0.604, 0.5696, 0.6632, 0.5926, 0.667, 0.3209, 0.3257, 0.3731, 0.2968, 0.3754, 0.2702, 0.3232, 0.3014, 0.3731, 0.2968, 0.4217, 0.2819, 0.435, 0.2475, 0.3754, 0.2702, 0.4217, 0.2819, 0.4855, 0.268, 0.4873, 0.2406, 0.435, 0.2475, 0.4855, 0.268, 0.5864, 0.2527, 0.5423, 0.2499, 0.4873, 0.2406, 0.5864, 0.2527, 0.5864, 0.2527, 0.5423, 0.2499, 0.5423, 0.2499, 0.5423, 0.2499, 0.5864, 0.2527, 0.4855, 0.268, 0.4873, 0.2406, 0.4855, 0.268, 0.4217, 0.2819, 0.435, 0.2475, 0.4873, 0.2406, 0.4217, 0.2819, 0.3731, 0.2968, 0.3754, 0.2702, 0.435, 0.2475, 0.3731, 0.2968, 0.3209, 0.3257, 0.3232, 0.3014, 0.3754, 0.2702, 0.3209, 0.3257, 0.2405, 0.3759, 0.2646, 0.3467, 0.3232, 0.3014, 0.2405, 0.3759, 0.2405, 0.3759, 0.2646, 0.3467, 0.2646, 0.3467, 0.2405, 0.3759, 0.3209, 0.3257, 0.3232, 0.3014, 0.2646, 0.3467, 0.687, 0.3163, 0.6917, 0.242, 0.6137, 0.2499, 0.6516, 0.3153, 0.7839, 0.1219, 0.7839, 0.1213, 0.7896, 0.1242, 0.7896, 0.1241, 0.6769, 0.4175, 0.6926, 0.3625, 0.6453, 0.3615, 0.6347, 0.4196, 0.6075, 0.5073, 0.6512, 0.5078, 0.6769, 0.4175, 0.6347, 0.4196, 0.6137, 0.2499, 0.6917, 0.242, 0.687, 0.3163, 0.6516, 0.3153, 0.7896, 0.1242, 0.7839, 0.1213, 0.7839, 0.1219, 0.7896, 0.1241, 0.6453, 0.3615, 0.6926, 0.3625, 0.6769, 0.4175, 0.6347, 0.4196, 0.6769, 0.4175, 0.6512, 0.5078, 0.6075, 0.5073, 0.6347, 0.4196, 0.5898, 0.2161, 0.5898, 0.2161, 0.5768, 0.2202, 0.5768, 0.2202, 0.5086, 0.6716, 0.5086, 0.6716, 0.5391, 0.6674, 0.5391, 0.6674, 0.6306, 0.5821, 0.6512, 0.5078, 0.6075, 0.5073, 0.5909, 0.5801, 0.5909, 0.5801, 0.5512, 0.5782, 0.5639, 0.5068, 0.6075, 0.5073, 0.5909, 0.5801, 0.6306, 0.5821, 0.6084, 0.604, 0.5789, 0.6012, 0.5512, 0.5782, 0.5495, 0.5984, 0.5789, 0.6012, 0.5909, 0.5801, 0.5495, 0.5984, 0.5086, 0.6716, 0.5391, 0.6674, 0.5789, 0.6012, 0.5789, 0.6012, 0.6084, 0.604, 0.5696, 0.6632, 0.5391, 0.6674, 0.6137, 0.2499, 0.6917, 0.242, 0.6547, 0.2326, 0.6063, 0.2447, 0.6917, 0.242, 0.6917, 0.242, 0.6547, 0.2326, 0.6547, 0.2326, 0.6917, 0.242, 0.6137, 0.2499, 0.6063, 0.2447, 0.6547, 0.2326, 0.6137, 0.2499, 0.6137, 0.2499, 0.6063, 0.2447, 0.6063, 0.2447, 0.6063, 0.2447, 0.6547, 0.2326, 0.625, 0.226, 0.5894, 0.2359, 0.6547, 0.2326, 0.6547, 0.2326, 0.625, 0.226, 0.625, 0.226, 0.6547, 0.2326, 0.6063, 0.2447, 0.5894, 0.2359, 0.625, 0.226, 0.6063, 0.2447, 0.6063, 0.2447, 0.5894, 0.2359, 0.5894, 0.2359, 0.5894, 0.2359, 0.625, 0.226, 0.5898, 0.2161, 0.5768, 0.2202, 0.5898, 0.2161, 0.5898, 0.2161, 0.625, 0.226, 0.625, 0.226, 0.625, 0.226, 0.5894, 0.2359, 0.5768, 0.2202, 0.5898, 0.2161, 0.5768, 0.2202, 0.5768, 0.2202, 0.5894, 0.2359, 0.5894, 0.2359, 0.6926, 0.3625, 0.687, 0.3163, 0.6693, 0.328, 0.6729, 0.3403, 0.687, 0.3163, 0.6516, 0.3153, 0.65, 0.3278, 0.6693, 0.328, 0.6516, 0.3153, 0.6453, 0.3615, 0.6459, 0.3401, 0.65, 0.3278, 0.6453, 0.3615, 0.6926, 0.3625, 0.6729, 0.3403, 0.6459, 0.3401, 0.6516, 0.3153, 0.687, 0.3163, 0.6693, 0.328, 0.65, 0.3278, 0.687, 0.3163, 0.6926, 0.3625, 0.6729, 0.3403, 0.6693, 0.328, 0.6926, 0.3625, 0.6453, 0.3615, 0.6459, 0.3401, 0.6729, 0.3403, 0.6453, 0.3615, 0.6516, 0.3153, 0.65, 0.3278, 0.6459, 0.3401, 0.9098, 0.1486, 0.9066, 0.1464, 0.8329, 0.1095, 0.8323, 0.1095, 0.9066, 0.1464, 0.893, 0.1542, 0.8272, 0.126, 0.8329, 0.1095, 0.893, 0.1542, 0.8912, 0.1552, 0.8275, 0.1256, 0.8272, 0.126, 0.8912, 0.1552, 0.9098, 0.1486, 0.8323, 0.1095, 0.8275, 0.1256, 0.893, 0.1542, 0.9066, 0.1464, 0.8329, 0.1095, 0.8272, 0.126, 0.9066, 0.1464, 0.9098, 0.1486, 0.8323, 0.1095, 0.8329, 0.1095, 0.9098, 0.1486, 0.8912, 0.1552, 0.8275, 0.1256, 0.8323, 0.1095, 0.8912, 0.1552, 0.893, 0.1542, 0.8272, 0.126, 0.8275, 0.1256, 0.8323, 0.1095, 0.8329, 0.1095, 0.7839, 0.1213, 0.7839, 0.1219, 0.8329, 0.1095, 0.8272, 0.126, 0.7896, 0.1242, 0.7839, 0.1213, 0.8272, 0.126, 0.8275, 0.1256, 0.7896, 0.1241, 0.7896, 0.1242, 0.8275, 0.1256, 0.8323, 0.1095, 0.7839, 0.1219, 0.7896, 0.1241, 0.8272, 0.126, 0.8329, 0.1095, 0.7839, 0.1213, 0.7896, 0.1242, 0.8329, 0.1095, 0.8323, 0.1095, 0.7839, 0.1219, 0.7839, 0.1213, 0.8323, 0.1095, 0.8275, 0.1256, 0.7896, 0.1241, 0.7839, 0.1219, 0.8275, 0.1256, 0.8272, 0.126, 0.7896, 0.1242, 0.7896, 0.1241])
me_tropicalfish02.materials.append(mat_02___default)
me_tropicalfish02.use_remesh_preserve_volume = False
me_tropicalfish02.use_remesh_preserve_attributes = False
me_tropicalfish02.use_mirror_vertex_groups = False
me_tropicalfish02.update()
me_tropicalfish02.normals_split_custom_set([tuple(v) for v in zip(*[iter([-0.2878, -0.7173, 0.6345, -0.3267, -0.769, 0.5495, -0.3148, -0.7556, 0.5745, -0.123, -0.7776, 0.6166, -0.123, -0.7776, 0.6166, -0.3148, -0.7556, 0.5745, -0.1245, -0.7894, 0.6011, -0.09088, -0.7995, 0.5937, -0.06022, -0.3508, 0.9345, -0.06128, -0.7918, 0.6077, -0.09083, -0.6659, 0.7405, -0.198, -0.5587, 0.8054, 0.3129, -0.8059, 0.5026, 0.364, -0.851, 0.3785, 0.3409, -0.3643, 0.8666, 0.2315, -0.3529, 0.9066, -0.3267, -0.769, 0.5495, -0.4123, -0.6202, 0.6673, -0.4212, -0.8631, 0.2785, -0.3148, -0.7556, 0.5745, -0.3148, -0.7556, 0.5745, -0.4212, -0.8631, 0.2785, -0.1717, -0.9824, 0.07311, -0.1245, -0.7894, 0.6011, -0.06128, -0.7918, 0.6077, -0.0714, -0.9917, 0.1069, -0.1449, -0.9852, -0.09154, -0.09083, -0.6659, 0.7405, 0.3129, -0.8059, 0.5026, 0.4301, -0.8972, 0.09983, 0.4747, -0.872, 0.1191, 0.364, -0.851, 0.3785, -0.4123, -0.6202, 0.6673, -0.2787, -0.9604, 0.00445, -0.3074, -0.9341, -0.1813, -0.4212, -0.8631, 0.2785, -0.3074, -0.9341, -0.1813, -0.1759, -0.9388, -0.2962, -0.1717, -0.9824, 0.07311, -0.4212, -0.8631, 0.2785, -0.0714, -0.9917, 0.1069, -0.0692, -0.9494, -0.3063, 0.0121, -0.9487, -0.316, -0.1449, -0.9852, -0.09154, 0.4301, -0.8972, 0.09983, 0.2998, -0.9067, -0.2967, 0.4344, -0.8957, -0.0951, 0.4747, -0.872, 0.1191, -0.2164, -0.9568, -0.1944, -0.1997, -0.9039, -0.3781, -0.3074, -0.9341, -0.1813, -0.2787, -0.9604, 0.00445, -0.3074, -0.9341, -0.1813, -0.1997, -0.9039, -0.3781, -0.1646, -0.8694, -0.466, -0.1759, -0.9388, -0.2962, -0.0692, -0.9494, -0.3063, -0.07432, -0.8572, -0.5096, -0.004082, -0.8588, -0.5123, 0.0121, -0.9487, -0.316, 0.2998, -0.9067, -0.2967, 0.2221, -0.8749, -0.4304, 0.3708, -0.8606, -0.3491, 0.4344, -0.8957, -0.0951, -0.2899, 0.7132, 0.6382, -0.1332, 0.7732, 0.62, -0.3148, 0.7556, 0.5744, -0.3705, 0.7412, 0.5598, -0.1332, 0.7732, 0.62, -0.08457, 0.8028, 0.5903, -0.1245, 0.7894, 0.6011, -0.3148, 0.7556, 0.5744, -0.06013, 0.3508, 0.9345, -0.1673, 0.5245, 0.8348, -0.1083, 0.6552, 0.7476, -0.06126, 0.7919, 0.6076, 0.341, 0.3643, 0.8666, 0.364, 0.8511, 0.3785, 0.3129, 0.8059, 0.5026, 0.2314, 0.3529, 0.9066, -0.3705, 0.7412, 0.5598, -0.3148, 0.7556, 0.5744, -0.4212, 0.8631, 0.2785, -0.415, 0.6212, 0.6648, -0.3148, 0.7556, 0.5744, -0.1245, 0.7894, 0.6011, -0.1717, 0.9824, 0.07312, -0.4212, 0.8631, 0.2785, -0.06126, 0.7919, 0.6076, -0.1083, 0.6552, 0.7476, -0.1144, 0.9917, -0.05812, -0.07141, 0.9917, 0.1068, 0.3129, 0.8059, 0.5026, 0.364, 0.8511, 0.3785, 0.4748, 0.872, 0.1189, 0.4301, 0.8972, 0.09994, -0.415, 0.6212, 0.6648, -0.4212, 0.8631, 0.2785, -0.3074, 0.9341, -0.1814, -0.2849, 0.9585, 0.01096, -0.1717, 0.9824, 0.07312, -0.176, 0.9388, -0.2962, -0.3074, 0.9341, -0.1814, -0.4212, 0.8631, 0.2785, -0.07141, 0.9917, 0.1068, -0.1144, 0.9917, -0.05812, 0.0121, 0.9487, -0.3159, -0.06924, 0.9494, -0.3062, 0.4301, 0.8972, 0.09994, 0.4748, 0.872, 0.1189, 0.4317, 0.8977, -0.08822, 0.2998, 0.9067, -0.2967, -0.3074, 0.9341, -0.1814, -0.1997, 0.9039, -0.3782, -0.2164, 0.9568, -0.1944, -0.2849, 0.9585, 0.01096, -0.3074, 0.9341, -0.1814, -0.176, 0.9388, -0.2962, -0.1647, 0.8693, -0.466, -0.1997, 0.9039, -0.3782, -0.06924, 0.9494, -0.3062, 0.0121, 0.9487, -0.3159, -0.004091, 0.8589, -0.5122, -0.07432, 0.8572, -0.5095, 0.2998, 0.9067, -0.2967, 0.4317, 0.8977, -0.08822, 0.3707, 0.8606, -0.3491, 0.2221, 0.8749, -0.4303, -0.362, -0.5505, 0.7523, -0.1941, -0.5791, 0.7918, -0.2034, 0.5732, 0.7937, -0.3564, 0.5569, 0.7503, 0.01057, -0.5645, 0.8254, 0.01532, 0.5616, 0.8273, -0.2034, 0.5732, 0.7937, -0.1941, -0.5791, 0.7918, -0.198, -0.5587, 0.8054, -0.1673, 0.5245, 0.8348, -0.06013, 0.3508, 0.9345, -0.06022, -0.3508, 0.9345, 0.3409, -0.3643, 0.8666, 0.341, 0.3643, 0.8666, 0.2314, 0.3529, 0.9066, 0.2315, -0.3529, 0.9066, 0.6653, -0.4137, 0.6215, 0.8629, -0.4821, -0.1516, 0.8629, 0.4821, -0.1516, 0.6653, 0.4137, 0.6215, 0.8629, -0.4821, -0.1516, 0.6134, -0.787, -0.06695, 0.6133, 0.787, -0.06701, 0.8629, 0.4821, -0.1516, 0.6134, -0.787, -0.06695, 0.8605, -0.4835, 0.1607, 0.8605, 0.4835, 0.1607, 0.6133, 0.787, -0.06701, 0.7961, -0.5043, -0.3345, 0.7961, 0.5042, -0.3345, 0.8605, 0.4835, 0.1607, 0.8605, -0.4835, 0.1607, 0.7215, -0.4237, -0.5476, 0.7215, 0.4237, -0.5477, 0.6676, 0.6267, -0.4019, 0.6676, -0.6267, -0.4019, -0.009148, -0.743, -0.6692, -0.00923, 0.743, -0.6692, 0.197, 0.6255, -0.7549, 0.197, -0.6255, -0.7549, -0.3506, -0.6874, -0.6361, -0.4852, -0.6753, -0.5555, -0.4886, 0.673, -0.5553, -0.3495, 0.6868, -0.6373, -0.7207, -0.6648, 0.1967, -0.7206, 0.6648, 0.1967, -0.5976, 0.5775, -0.5562, -0.5975, -0.5776, -0.5562, -0.6489, -0.7053, 0.2854, -0.4316, -0.5545, 0.7115, -0.4325, 0.5411, 0.7212, -0.6516, 0.7043, 0.2817, -0.6358, -0.1058, 0.7645, -0.4684, -0.5225, 0.7125, -0.4741, 0.5311, 0.7022, -0.5601, 0.3081, 0.769, -0.4684, -0.5225, 0.7125, -0.362, -0.5505, 0.7523, -0.3564, 0.5569, 0.7503, -0.4741, 0.5311, 0.7022, 0.4922, -0.8356, 0.2439, 0.8629, -0.4821, -0.1516, 0.6653, -0.4137, 0.6215, 0.5708, -0.3685, 0.7337, 0.6134, -0.787, -0.06695, 0.8629, -0.4821, -0.1516, 0.4922, -0.8356, 0.2439, 0.4506, -0.8897, 0.07388, 0.4532, -0.8911, -0.02426, 0.8605, -0.4835, 0.1607, 0.6134, -0.787, -0.06695, 0.4506, -0.8897, 0.07388, 0.7961, -0.5043, -0.3345, 0.4994, -0.8213, -0.2757, 0.7215, -0.4237, -0.5476, 0.6676, -0.6267, -0.4019, 0.6653, 0.4137, 0.6215, 0.8629, 0.4821, -0.1516, 0.4922, 0.8356, 0.2439, 0.5708, 0.3686, 0.7337, 0.4922, 0.8356, 0.2439, 0.8629, 0.4821, -0.1516, 0.6133, 0.787, -0.06701, 0.4506, 0.8897, 0.07384, 0.6133, 0.787, -0.06701, 0.8605, 0.4835, 0.1607, 0.4531, 0.8911, -0.02434, 0.4506, 0.8897, 0.07384, 0.8605, 0.4835, 0.1607, 0.7961, 0.5042, -0.3345, 0.4993, 0.8214, -0.2757, 0.4531, 0.8911, -0.02434, 0.6653, -0.4137, 0.6215, 0.6653, 0.4137, 0.6215, 0.5708, 0.3686, 0.7337, 0.5708, -0.3685, 0.7337, 0.5339, -0.4836, -0.6936, 0.534, 0.4837, -0.6935, 0.7215, 0.4237, -0.5477, 0.7215, -0.4237, -0.5476, 0.364, -0.851, 0.3785, 0.4922, -0.8356, 0.2439, 0.5708, -0.3685, 0.7337, 0.3409, -0.3643, 0.8666, 0.4506, -0.8897, 0.07388, 0.4922, -0.8356, 0.2439, 0.364, -0.851, 0.3785, 0.4747, -0.872, 0.1191, 0.4532, -0.8911, -0.02426, 0.4506, -0.8897, 0.07388, 0.4747, -0.872, 0.1191, 0.4344, -0.8957, -0.0951, 0.7215, -0.4237, -0.5476, 0.4994, -0.8213, -0.2757, 0.3708, -0.8606, -0.3491, 0.5339, -0.4836, -0.6936, 0.5708, 0.3686, 0.7337, 0.4922, 0.8356, 0.2439, 0.364, 0.8511, 0.3785, 0.341, 0.3643, 0.8666, 0.364, 0.8511, 0.3785, 0.4922, 0.8356, 0.2439, 0.4506, 0.8897, 0.07384, 0.4748, 0.872, 0.1189, 0.4748, 0.872, 0.1189, 0.4506, 0.8897, 0.07384, 0.4531, 0.8911, -0.02434, 0.4317, 0.8977, -0.08822, 0.4531, 0.8911, -0.02434, 0.4993, 0.8214, -0.2757, 0.3707, 0.8606, -0.3491, 0.4317, 0.8977, -0.08822, 0.5708, -0.3685, 0.7337, 0.5708, 0.3686, 0.7337, 0.341, 0.3643, 0.8666, 0.3409, -0.3643, 0.8666, 0.3246, -0.5559, -0.7653, 0.3246, 0.5559, -0.7653, 0.534, 0.4837, -0.6935, 0.5339, -0.4836, -0.6936, 0.2397, -0.7142, 0.6576, 0.3129, -0.8059, 0.5026, 0.2315, -0.3529, 0.9066, 0.136, -0.3958, 0.9082, 0.333, -0.9413, -0.05588, 0.4301, -0.8972, 0.09983, 0.3129, -0.8059, 0.5026, 0.2397, -0.7142, 0.6576, 0.1636, -0.9304, -0.3281, 0.2998, -0.9067, -0.2967, 0.4301, -0.8972, 0.09983, 0.333, -0.9413, -0.05588, 0.3246, -0.5559, -0.7653, 0.2221, -0.8749, -0.4304, 0.0819, -0.8704, -0.4855, -0.04071, -0.8854, -0.463, 0.2314, 0.3529, 0.9066, 0.3129, 0.8059, 0.5026, 0.2506, 0.7045, 0.664, 0.1327, 0.3956, 0.9088, 0.3129, 0.8059, 0.5026, 0.4301, 0.8972, 0.09994, 0.3229, 0.9448, -0.05584, 0.2506, 0.7045, 0.664, 0.4301, 0.8972, 0.09994, 0.2998, 0.9067, -0.2967, 0.1636, 0.9304, -0.328, 0.3229, 0.9448, -0.05584, 0.1636, 0.9304, -0.328, 0.2998, 0.9067, -0.2967, 0.2221, 0.8749, -0.4303, 0.08185, 0.8704, -0.4855, 0.2315, -0.3529, 0.9066, 0.2314, 0.3529, 0.9066, 0.1327, 0.3956, 0.9088, 0.136, -0.3958, 0.9082, 0.09816, -0.7071, -0.7003, 0.0981, 0.7071, -0.7002, -0.00923, 0.743, -0.6692, -0.009148, -0.743, -0.6692, -0.2787, -0.9604, 0.00445, -0.4123, -0.6202, 0.6673, -0.001124, -0.6866, 0.727, -0.1531, -0.986, 0.06608, -0.4123, -0.6202, 0.6673, -0.415, 0.6212, 0.6648, -0.003594, 0.702, 0.7122, -0.001124, -0.6866, 0.727, -0.415, 0.6212, 0.6648, -0.2849, 0.9585, 0.01096, -0.1464, 0.9856, 0.08447, -0.003594, 0.702, 0.7122, -0.2849, 0.9585, 0.01096, -0.2164, 0.9568, -0.1944, -0.11, 0.9919, -0.06357, -0.1464, 0.9856, 0.08447, -0.4886, 0.673, -0.5553, -0.4852, -0.6753, -0.5555, -0.6217, -0.6701, -0.4055, -0.6218, 0.67, -0.4055, -0.2164, -0.9568, -0.1944, -0.1101, -0.9919, -0.06358, -0.1764, -0.8908, -0.4187, -0.2212, -0.8763, -0.428, -0.1531, -0.986, 0.06608, -0.001124, -0.6866, 0.727, 0.3141, -0.6751, 0.6675, -0.06338, -0.9978, 0.01755, -0.001124, -0.6866, 0.727, -0.003594, 0.702, 0.7122, 0.291, 0.6937, 0.6588, 0.3141, -0.6751, 0.6675, -0.003594, 0.702, 0.7122, -0.1464, 0.9856, 0.08447, -0.06871, 0.9968, 0.04158, 0.291, 0.6937, 0.6588, -0.11, 0.9919, -0.06357, -0.06109, 0.9971, -0.04446, -0.06871, 0.9968, 0.04158, -0.1464, 0.9856, 0.08447, -0.1694, 0.8885, -0.4264, -0.1764, -0.8908, -0.4187, 0.2747, -0.6948, -0.6647, 0.2747, 0.6948, -0.6647, -0.1764, -0.8908, -0.4187, -0.1101, -0.9919, -0.06358, -0.06112, -0.9971, -0.04437, 0.2747, -0.6948, -0.6647, -0.06338, -0.9978, 0.01755, 0.3141, -0.6751, 0.6675, 0.3563, -0.6899, 0.6301, -0.08524, -0.9963, 0.01221, 0.3141, -0.6751, 0.6675, 0.291, 0.6937, 0.6588, 0.3578, 0.7059, 0.6113, 0.3563, -0.6899, 0.6301, 0.291, 0.6937, 0.6588, -0.06871, 0.9968, 0.04158, -0.08219, 0.9959, 0.03752, 0.3578, 0.7059, 0.6113, -0.06109, 0.9971, -0.04446, -0.06921, 0.9976, -0.00618, -0.08219, 0.9959, 0.03752, -0.06871, 0.9968, 0.04158, 0.2747, 0.6948, -0.6647, 0.2747, -0.6948, -0.6647, 0.2844, -0.7236, -0.629, 0.2844, 0.7236, -0.6289, 0.2747, -0.6948, -0.6647, -0.06112, -0.9971, -0.04437, -0.06916, -0.9976, -0.006185, 0.2844, -0.7236, -0.629, -0.08524, -0.9963, 0.01221, 0.3563, -0.6899, 0.6301, 0.1847, -0.6975, 0.6924, -0.07024, -0.9975, -0.001131, 0.3563, -0.6899, 0.6301, 0.3578, 0.7059, 0.6113, 0.1996, 0.6953, 0.6904, 0.1847, -0.6975, 0.6924, 0.3578, 0.7059, 0.6113, -0.08219, 0.9959, 0.03752, -0.05665, 0.9984, -0.004786, 0.1996, 0.6953, 0.6904, -0.06921, 0.9976, -0.00618, -0.03799, 0.9993, 0.001633, -0.05665, 0.9984, -0.004786, -0.08219, 0.9959, 0.03752, 0.2844, 0.7236, -0.6289, 0.2844, -0.7236, -0.629, 0.161, -0.6486, -0.7439, 0.161, 0.6486, -0.7439, 0.2844, -0.7236, -0.629, -0.06916, -0.9976, -0.006185, -0.038, -0.9993, 0.001549, 0.161, -0.6486, -0.7439, -0.07024, -0.9975, -0.001131, 0.1847, -0.6975, 0.6924, -0.4316, -0.5545, 0.7115, -0.6489, -0.7053, 0.2854, 0.1847, -0.6975, 0.6924, 0.1996, 0.6953, 0.6904, -0.4325, 0.5411, 0.7212, -0.4316, -0.5545, 0.7115, 0.1996, 0.6953, 0.6904, -0.05665, 0.9984, -0.004786, -0.6516, 0.7043, 0.2817, -0.4325, 0.5411, 0.7212, -0.03799, 0.9993, 0.001633, -0.7206, 0.6648, 0.1967, -0.6516, 0.7043, 0.2817, -0.05665, 0.9984, -0.004786, 0.161, 0.6486, -0.7439, 0.161, -0.6486, -0.7439, -0.5975, -0.5776, -0.5562, -0.5976, 0.5775, -0.5562, 0.161, -0.6486, -0.7439, -0.038, -0.9993, 0.001549, -0.7207, -0.6648, 0.1967, -0.5975, -0.5776, -0.5562, -0.2212, -0.8763, -0.428, -0.1625, -0.8968, -0.4114, -0.1997, -0.9039, -0.3781, -0.2164, -0.9568, -0.1944, -0.1625, -0.8968, -0.4114, -0.1192, -0.8744, -0.4703, -0.1646, -0.8694, -0.466, -0.1997, -0.9039, -0.3781, -0.07432, -0.8572, -0.5096, -0.06084, -0.871, -0.4874, -0.02506, -0.877, -0.4798, -0.004082, -0.8588, -0.5123, 0.2221, -0.8749, -0.4304, 0.3246, -0.5559, -0.7653, 0.5339, -0.4836, -0.6936, 0.3708, -0.8606, -0.3491, -0.1997, 0.9039, -0.3782, -0.144, 0.9014, -0.4083, -0.2434, 0.8781, -0.4119, -0.2164, 0.9568, -0.1944, -0.07432, 0.8572, -0.5095, -0.06079, 0.871, -0.4875, -0.1191, 0.8744, -0.4703, -0.1647, 0.8693, -0.466, -0.04071, 0.8854, -0.4631, -0.02497, 0.8771, -0.4797, -0.004091, 0.8589, -0.5122, 0.08185, 0.8704, -0.4855, 0.534, 0.4837, -0.6935, 0.3246, 0.5559, -0.7653, 0.2221, 0.8749, -0.4303, 0.3707, 0.8606, -0.3491, 0.6676, -0.6267, -0.4019, 0.6676, 0.6267, -0.4019, 0.7961, 0.5042, -0.3345, 0.7961, -0.5043, -0.3345, -0.6489, -0.7053, 0.2854, -0.6516, 0.7043, 0.2817, -0.7206, 0.6648, 0.1967, -0.7207, -0.6648, 0.1967, 0.8605, -0.4835, 0.1607, 0.4532, -0.8911, -0.02426, 0.4994, -0.8213, -0.2757, 0.7961, -0.5043, -0.3345, 0.7215, 0.4237, -0.5477, 0.4993, 0.8214, -0.2757, 0.7961, 0.5042, -0.3345, 0.6676, 0.6267, -0.4019, 0.4532, -0.8911, -0.02426, 0.4344, -0.8957, -0.0951, 0.3708, -0.8606, -0.3491, 0.4994, -0.8213, -0.2757, 0.7215, 0.4237, -0.5477, 0.534, 0.4837, -0.6935, 0.3707, 0.8606, -0.3491, 0.4993, 0.8214, -0.2757, 0.2221, -0.8749, -0.4304, 0.2998, -0.9067, -0.2967, 0.1636, -0.9304, -0.3281, 0.0819, -0.8704, -0.4855, 0.3246, 0.5559, -0.7653, -0.04071, 0.8854, -0.4631, 0.08185, 0.8704, -0.4855, 0.2221, 0.8749, -0.4303, -0.2164, 0.9568, -0.1944, -0.2434, 0.8781, -0.4119, -0.1694, 0.8885, -0.4264, -0.11, 0.9919, -0.06357, -0.2787, -0.9604, 0.00445, -0.1531, -0.986, 0.06608, -0.1101, -0.9919, -0.06358, -0.2164, -0.9568, -0.1944, -0.1694, 0.8885, -0.4264, 0.2747, 0.6948, -0.6647, -0.06109, 0.9971, -0.04446, -0.11, 0.9919, -0.06357, -0.1101, -0.9919, -0.06358, -0.1531, -0.986, 0.06608, -0.06338, -0.9978, 0.01755, -0.06112, -0.9971, -0.04437, 0.2747, 0.6948, -0.6647, 0.2844, 0.7236, -0.6289, -0.06921, 0.9976, -0.00618, -0.06109, 0.9971, -0.04446, -0.06112, -0.9971, -0.04437, -0.06338, -0.9978, 0.01755, -0.08524, -0.9963, 0.01221, -0.06916, -0.9976, -0.006185, 0.2844, 0.7236, -0.6289, 0.161, 0.6486, -0.7439, -0.03799, 0.9993, 0.001633, -0.06921, 0.9976, -0.00618, -0.06916, -0.9976, -0.006185, -0.08524, -0.9963, 0.01221, -0.07024, -0.9975, -0.001131, -0.038, -0.9993, 0.001549, 0.161, 0.6486, -0.7439, -0.5976, 0.5775, -0.5562, -0.7206, 0.6648, 0.1967, -0.03799, 0.9993, 0.001633, -0.038, -0.9993, 0.001549, -0.07024, -0.9975, -0.001131, -0.6489, -0.7053, 0.2854, -0.7207, -0.6648, 0.1967, -0.1625, -0.8968, -0.4114, -0.2212, -0.8763, -0.428, -0.1591, -0.9112, -0.3799, -0.07846, -0.9765, -0.2008, -0.2212, -0.8763, -0.428, -0.1764, -0.8908, -0.4187, -0.8221, -0.453, -0.3447, -0.1591, -0.9112, -0.3799, -0.1764, -0.8908, -0.4187, -0.1694, 0.8885, -0.4264, -0.8135, 0.4692, -0.3435, -0.8221, -0.453, -0.3447, -0.1694, 0.8885, -0.4264, -0.2434, 0.8781, -0.4119, -0.19, 0.9102, -0.368, -0.8135, 0.4692, -0.3435, -0.2434, 0.8781, -0.4119, -0.144, 0.9014, -0.4083, -0.06843, 0.9748, -0.2123, -0.19, 0.9102, -0.368, -0.1191, 0.8744, -0.4703, -0.05222, 0.9758, -0.2121, -0.06843, 0.9748, -0.2123, -0.144, 0.9014, -0.4083, -0.06079, 0.871, -0.4875, -0.02497, 0.8771, -0.4797, -0.015, 0.9805, -0.1958, -0.02819, 0.9795, -0.1997, -0.04071, 0.8854, -0.4631, 0.3246, 0.5559, -0.7653, 0.3585, 0.6083, -0.7081, -0.01549, 0.9826, -0.1849, 0.3246, 0.5559, -0.7653, 0.3246, -0.5559, -0.7653, 0.3585, -0.6083, -0.7082, 0.3585, 0.6083, -0.7081, 0.3585, -0.6083, -0.7082, 0.3246, -0.5559, -0.7653, -0.04071, -0.8854, -0.463, -0.01548, -0.9827, -0.1848, -0.02506, -0.877, -0.4798, -0.01498, -0.9805, -0.1958, -0.01548, -0.9827, -0.1848, -0.04071, -0.8854, -0.463, -0.1192, -0.8744, -0.4703, -0.05223, -0.9759, -0.212, -0.02823, -0.9795, -0.1997, -0.06084, -0.871, -0.4874, -0.01498, -0.9805, -0.1958, 0.09816, -0.7071, -0.7003, -0.009148, -0.743, -0.6692, -0.01548, -0.9827, -0.1848, -0.05223, -0.9759, -0.212, -0.248, -0.6933, -0.6766, -0.05607, -0.6623, -0.7472, -0.02823, -0.9795, -0.1997, -0.07846, -0.9765, -0.2008, -0.1591, -0.9112, -0.3799, -0.4852, -0.6753, -0.5555, -0.3506, -0.6874, -0.6361, -0.1591, -0.9112, -0.3799, -0.8221, -0.453, -0.3447, -0.6217, -0.6701, -0.4055, -0.4852, -0.6753, -0.5555, -0.8221, -0.453, -0.3447, -0.8135, 0.4692, -0.3435, -0.6218, 0.67, -0.4055, -0.6217, -0.6701, -0.4055, -0.6218, 0.67, -0.4055, -0.8135, 0.4692, -0.3435, -0.19, 0.9102, -0.368, -0.4886, 0.673, -0.5553, -0.19, 0.9102, -0.368, -0.06843, 0.9748, -0.2123, -0.3495, 0.6868, -0.6373, -0.4886, 0.673, -0.5553, -0.06843, 0.9748, -0.2123, -0.05222, 0.9758, -0.2121, -0.248, 0.6933, -0.6766, -0.3495, 0.6868, -0.6373, -0.02819, 0.9795, -0.1997, -0.015, 0.9805, -0.1958, 0.0981, 0.7071, -0.7002, -0.05609, 0.6623, -0.7471, -0.05609, 0.6623, -0.7471, -0.05607, -0.6623, -0.7472, -0.248, -0.6933, -0.6766, -0.248, 0.6933, -0.6766, -0.06128, -0.7918, 0.6077, -0.06022, -0.3508, 0.9345, -0.09088, -0.7995, 0.5937, -0.1245, -0.7894, 0.6011, -0.0714, -0.9917, 0.1069, -0.06128, -0.7918, 0.6077, -0.1245, -0.7894, 0.6011, -0.1717, -0.9824, 0.07311, -0.1759, -0.9388, -0.2962, -0.0692, -0.9494, -0.3063, -0.0714, -0.9917, 0.1069, -0.1717, -0.9824, 0.07311, -0.07432, -0.8572, -0.5096, -0.0692, -0.9494, -0.3063, -0.1759, -0.9388, -0.2962, -0.1646, -0.8694, -0.466, -0.08457, 0.8028, 0.5903, -0.06013, 0.3508, 0.9345, -0.06126, 0.7919, 0.6076, -0.1245, 0.7894, 0.6011, -0.1245, 0.7894, 0.6011, -0.06126, 0.7919, 0.6076, -0.07141, 0.9917, 0.1068, -0.1717, 0.9824, 0.07312, -0.07141, 0.9917, 0.1068, -0.06924, 0.9494, -0.3062, -0.176, 0.9388, -0.2962, -0.1717, 0.9824, 0.07312, -0.176, 0.9388, -0.2962, -0.06924, 0.9494, -0.3062, -0.07432, 0.8572, -0.5095, -0.1647, 0.8693, -0.466, 0.02225, -0.4114, 0.9112, 0.02226, 0.4116, 0.9111, 0.01532, 0.5616, 0.8273, 0.01057, -0.5645, 0.8254, -0.3506, -0.6874, -0.6361, -0.3495, 0.6868, -0.6373, -0.248, 0.6933, -0.6766, -0.248, -0.6933, -0.6766, -0.1192, -0.8744, -0.4703, -0.06084, -0.871, -0.4874, -0.07432, -0.8572, -0.5096, -0.1646, -0.8694, -0.466, -0.144, 0.9014, -0.4083, -0.1997, 0.9039, -0.3782, -0.1647, 0.8693, -0.466, -0.1191, 0.8744, -0.4703, -0.1191, 0.8744, -0.4703, -0.06079, 0.871, -0.4875, -0.02819, 0.9795, -0.1997, -0.05222, 0.9758, -0.2121, -0.1192, -0.8744, -0.4703, -0.1625, -0.8968, -0.4114, -0.07846, -0.9765, -0.2008, -0.05223, -0.9759, -0.212, -0.07846, -0.9765, -0.2008, -0.3506, -0.6874, -0.6361, -0.248, -0.6933, -0.6766, -0.05223, -0.9759, -0.212, -0.05222, 0.9758, -0.2121, -0.02819, 0.9795, -0.1997, -0.05609, 0.6623, -0.7471, -0.248, 0.6933, -0.6766, -0.01549, 0.9826, -0.1849, 0.3585, 0.6083, -0.7081, 0.197, 0.6255, -0.7549, -0.00923, 0.743, -0.6692, 0.3585, 0.6083, -0.7081, 0.3585, -0.6083, -0.7082, 0.197, -0.6255, -0.7549, 0.197, 0.6255, -0.7549, 0.3585, -0.6083, -0.7082, -0.01548, -0.9827, -0.1848, -0.009148, -0.743, -0.6692, 0.197, -0.6255, -0.7549, -0.3267, -0.769, 0.5495, -0.2878, -0.7173, 0.6345, -0.362, -0.5505, 0.7523, -0.4684, -0.5225, 0.7125, -0.2878, -0.7173, 0.6345, -0.123, -0.7776, 0.6166, -0.1941, -0.5791, 0.7918, -0.362, -0.5505, 0.7523, -0.123, -0.7776, 0.6166, -0.09088, -0.7995, 0.5937, 0.01057, -0.5645, 0.8254, -0.1941, -0.5791, 0.7918, -0.09088, -0.7995, 0.5937, -0.06022, -0.3508, 0.9345, 0.02225, -0.4114, 0.9112, 0.01057, -0.5645, 0.8254, -0.06022, -0.3508, 0.9345, -0.06013, 0.3508, 0.9345, 0.02226, 0.4116, 0.9111, 0.02225, -0.4114, 0.9112, 0.02226, 0.4116, 0.9111, -0.06013, 0.3508, 0.9345, -0.08457, 0.8028, 0.5903, 0.01532, 0.5616, 0.8273, -0.08457, 0.8028, 0.5903, -0.1332, 0.7732, 0.62, -0.2034, 0.5732, 0.7937, 0.01532, 0.5616, 0.8273, -0.1332, 0.7732, 0.62, -0.2899, 0.7132, 0.6382, -0.3564, 0.5569, 0.7503, -0.2034, 0.5732, 0.7937, -0.2899, 0.7132, 0.6382, -0.3705, 0.7412, 0.5598, -0.4741, 0.5311, 0.7022, -0.3564, 0.5569, 0.7503, -0.3705, 0.7412, 0.5598, -0.415, 0.6212, 0.6648, -0.5601, 0.3081, 0.769, -0.4741, 0.5311, 0.7022, -0.415, 0.6212, 0.6648, -0.4123, -0.6202, 0.6673, -0.6358, -0.1058, 0.7645, -0.5601, 0.3081, 0.769, -0.4123, -0.6202, 0.6673, -0.3267, -0.769, 0.5495, -0.4684, -0.5225, 0.7125, -0.6358, -0.1058, 0.7645, 0.2397, -0.7142, 0.6576, 0.136, -0.3958, 0.9082, -0.198, -0.5587, 0.8054, -0.09083, -0.6659, 0.7405, -0.5882, -0.6085, -0.5327, -0.936, -0.1013, 0.337, -0.2313, 0.7167, 0.6579, -0.4729, 0.7125, -0.5183, 0.1636, -0.9304, -0.3281, 0.333, -0.9413, -0.05588, -0.1449, -0.9852, -0.09154, 0.0121, -0.9487, -0.316, -0.004082, -0.8588, -0.5123, 0.0819, -0.8704, -0.4855, 0.1636, -0.9304, -0.3281, 0.0121, -0.9487, -0.316, -0.1673, 0.5245, 0.8348, 0.1327, 0.3956, 0.9088, 0.2506, 0.7045, 0.664, -0.1083, 0.6552, 0.7476, -0.1547, -0.6465, 0.747, -0.93, 0.08309, 0.358, -0.5664, 0.613, -0.5508, -0.4434, -0.6697, -0.5958, -0.1144, 0.9917, -0.05812, 0.3229, 0.9448, -0.05584, 0.1636, 0.9304, -0.328, 0.0121, 0.9487, -0.3159, 0.1636, 0.9304, -0.328, 0.08185, 0.8704, -0.4855, -0.004091, 0.8589, -0.5122, 0.0121, 0.9487, -0.3159, -0.06987, -0.7917, -0.6069, -0.06928, 0.7862, -0.614, 0.7274, 0.6662, -0.1643, 0.725, -0.669, -0.1638, -0.05607, -0.6623, -0.7472, -0.05609, 0.6623, -0.7471, 0.0981, 0.7071, -0.7002, 0.09816, -0.7071, -0.7003, -0.04071, -0.8854, -0.463, 0.0819, -0.8704, -0.4855, -0.004082, -0.8588, -0.5123, -0.02506, -0.877, -0.4798, -0.02497, 0.8771, -0.4797, -0.06079, 0.871, -0.4875, -0.07432, 0.8572, -0.5095, -0.004091, 0.8589, -0.5122, -0.02497, 0.8771, -0.4797, -0.04071, 0.8854, -0.4631, -0.01549, 0.9826, -0.1849, -0.015, 0.9805, -0.1958, -0.06084, -0.871, -0.4874, -0.02823, -0.9795, -0.1997, -0.01498, -0.9805, -0.1958, -0.02506, -0.877, -0.4798, -0.02823, -0.9795, -0.1997, -0.05607, -0.6623, -0.7472, 0.09816, -0.7071, -0.7003, -0.01498, -0.9805, -0.1958, -0.015, 0.9805, -0.1958, -0.01549, 0.9826, -0.1849, -0.00923, 0.743, -0.6692, 0.0981, 0.7071, -0.7002, -0.198, -0.5587, 0.8054, 0.136, -0.3958, 0.9082, 0.1115, -0.4686, 0.8763, -0.5087, -0.6734, -0.5365, 0.136, -0.3958, 0.9082, 0.1327, 0.3956, 0.9088, 0.09813, 0.533, 0.8404, 0.1115, -0.4686, 0.8763, 0.1327, 0.3956, 0.9088, -0.1673, 0.5245, 0.8348, -0.4869, 0.6856, -0.5412, 0.09813, 0.533, 0.8404, -0.1673, 0.5245, 0.8348, -0.198, -0.5587, 0.8054, -0.5087, -0.6734, -0.5365, -0.4869, 0.6856, -0.5412, -0.5087, -0.6734, -0.5365, 0.1115, -0.4686, 0.8763, 0.1437, -0.7144, 0.6848, -0.5522, -0.7387, -0.3865, 0.1115, -0.4686, 0.8763, 0.09813, 0.533, 0.8404, 0.1433, 0.7144, 0.6849, 0.1437, -0.7144, 0.6848, 0.09813, 0.533, 0.8404, -0.4869, 0.6856, -0.5412, -0.5529, 0.7397, -0.3836, 0.1433, 0.7144, 0.6849, -0.4869, 0.6856, -0.5412, -0.5087, -0.6734, -0.5365, -0.5522, -0.7387, -0.3865, -0.5529, 0.7397, -0.3836, -0.5522, -0.7387, -0.3865, 0.1437, -0.7144, 0.6848, -0.06987, -0.7917, -0.6069, 0.725, -0.669, -0.1638, -0.06928, 0.7862, -0.614, -0.06987, -0.7917, -0.6069, 0.1437, -0.7144, 0.6848, 0.1433, 0.7144, 0.6849, 0.1433, 0.7144, 0.6849, -0.5529, 0.7397, -0.3836, 0.7274, 0.6662, -0.1643, -0.06928, 0.7862, -0.614, 0.725, -0.669, -0.1638, 0.7274, 0.6662, -0.1643, -0.5529, 0.7397, -0.3836, -0.5522, -0.7387, -0.3865, 0.333, -0.9413, -0.05588, 0.2397, -0.7142, 0.6576, 0.4128, -0.544, 0.7305, 0.4646, -0.885, -0.0301, 0.2397, -0.7142, 0.6576, -0.09083, -0.6659, 0.7405, -0.4842, 0.1169, 0.8671, 0.4128, -0.544, 0.7305, -0.09083, -0.6659, 0.7405, -0.1449, -0.9852, -0.09154, -0.7611, -0.1448, -0.6323, -0.4842, 0.1169, 0.8671, -0.1449, -0.9852, -0.09154, 0.333, -0.9413, -0.05588, 0.4646, -0.885, -0.0301, -0.7611, -0.1448, -0.6323, -0.1083, 0.6552, 0.7476, 0.2506, 0.7045, 0.664, 0.3848, 0.5685, 0.7271, -0.5844, -0.1785, 0.7916, 0.2506, 0.7045, 0.664, 0.3229, 0.9448, -0.05584, 0.3919, 0.9104, -0.1325, 0.3848, 0.5685, 0.7271, 0.3229, 0.9448, -0.05584, -0.1144, 0.9917, -0.05812, -0.7297, 0.08387, -0.6786, 0.3919, 0.9104, -0.1325, -0.1144, 0.9917, -0.05812, -0.1083, 0.6552, 0.7476, -0.5844, -0.1785, 0.7916, -0.7297, 0.08387, -0.6786, 0.4646, -0.885, -0.0301, 0.4128, -0.544, 0.7305, 0.2106, -0.4222, 0.8817, 0.2541, -0.9396, -0.2292, 0.4128, -0.544, 0.7305, -0.4842, 0.1169, 0.8671, -0.1018, 0.8281, 0.5513, 0.2106, -0.4222, 0.8817, -0.4842, 0.1169, 0.8671, -0.7611, -0.1448, -0.6323, -0.2426, 0.5133, -0.8232, -0.1018, 0.8281, 0.5513, -0.7611, -0.1448, -0.6323, 0.4646, -0.885, -0.0301, 0.2541, -0.9396, -0.2292, -0.2426, 0.5133, -0.8232, -0.5844, -0.1785, 0.7916, 0.3848, 0.5685, 0.7271, 0.1895, 0.4166, 0.8891, -0.1425, -0.7916, 0.5942, 0.3848, 0.5685, 0.7271, 0.3919, 0.9104, -0.1325, 0.2154, 0.938, -0.2717, 0.1895, 0.4166, 0.8891, 0.3919, 0.9104, -0.1325, -0.7297, 0.08387, -0.6786, -0.2817, -0.454, -0.8453, 0.2154, 0.938, -0.2717, -0.7297, 0.08387, -0.6786, -0.5844, -0.1785, 0.7916, -0.1425, -0.7916, 0.5942, -0.2817, -0.454, -0.8453, 0.2541, -0.9396, -0.2292, 0.2106, -0.4222, 0.8817, -0.936, -0.1013, 0.337, -0.5882, -0.6085, -0.5327, 0.2106, -0.4222, 0.8817, -0.1018, 0.8281, 0.5513, -0.2313, 0.7167, 0.6579, -0.936, -0.1013, 0.337, -0.1018, 0.8281, 0.5513, -0.2426, 0.5133, -0.8232, -0.4729, 0.7125, -0.5183, -0.2313, 0.7167, 0.6579, -0.2426, 0.5133, -0.8232, 0.2541, -0.9396, -0.2292, -0.5882, -0.6085, -0.5327, -0.4729, 0.7125, -0.5183, -0.1425, -0.7916, 0.5942, 0.1895, 0.4166, 0.8891, -0.93, 0.08309, 0.358, -0.1547, -0.6465, 0.747, 0.1895, 0.4166, 0.8891, 0.2154, 0.938, -0.2717, -0.5664, 0.613, -0.5508, -0.93, 0.08309, 0.358, 0.2154, 0.938, -0.2717, -0.2817, -0.454, -0.8453, -0.4434, -0.6697, -0.5958, -0.5664, 0.613, -0.5508, -0.2817, -0.454, -0.8453, -0.1425, -0.7916, 0.5942, -0.1547, -0.6465, 0.747, -0.4434, -0.6697, -0.5958])] * 3)])

# ---- objects
ob_point = bpy.data.objects.new('Point', light_point)
ob_tropicalfish02 = bpy.data.objects.new('TropicalFish02', me_tropicalfish02)
ob_camera = bpy.data.objects.new('Camera', cam_camera)

# ---- transforms, parenting, visibility, modifiers, constraints
ob_point.location = (5.425, 2.298, -1.192)
ob_point.lineart.crease_threshold = 0.0
ob_tropicalfish02.location = (0.0, 0.0, 0.0)
ob_tropicalfish02.rotation_euler = (1.571, -0.0, 0.0)
ob_tropicalfish02.scale = (0.01154, 0.01154, 0.01154)
ob_tropicalfish02.lineart.crease_threshold = 0.0
ob_camera.location = (7.481, -6.508, 5.344)
ob_camera.rotation_euler = (1.109, 0.0, 0.8149)
ob_camera.lock_rotations_4d = False
ob_camera.empty_display_type = 'ARROWS'
ob_camera.color = (0.0, 0.0, 0.0, 0.0)
ob_camera.display_type = 'WIRE'
ob_camera.lineart.crease_threshold = 0.0

# ---- collection membership
col_collection_1.objects.link(ob_point)
col_collection_1.objects.link(ob_tropicalfish02)
col_collection_1.objects.link(ob_camera)

# ---- scene / render settings (as saved in the file)
scene.camera = ob_camera
scene.frame_start = 1; scene.frame_end = 1; scene.frame_set(1)
scene.render.engine = 'CYCLES'
scene.render.resolution_x = 250
scene.render.resolution_y = 250
scene.render.fps = 30
scene.render.dither_intensity = 0.0
scene.cycles.use_denoising = False
scene.cycles.samples = 50
scene.cycles.sampling_pattern = 'TABULATED_SOBOL'
scene.cycles.use_adaptive_sampling = False
scene.cycles.use_light_tree = False
scene.cycles.blur_glossy = 0.0
scene.cycles.sample_clamp_indirect = 0.0
scene.view_settings.view_transform = 'Standard'
bpy.context.view_layer.update()
